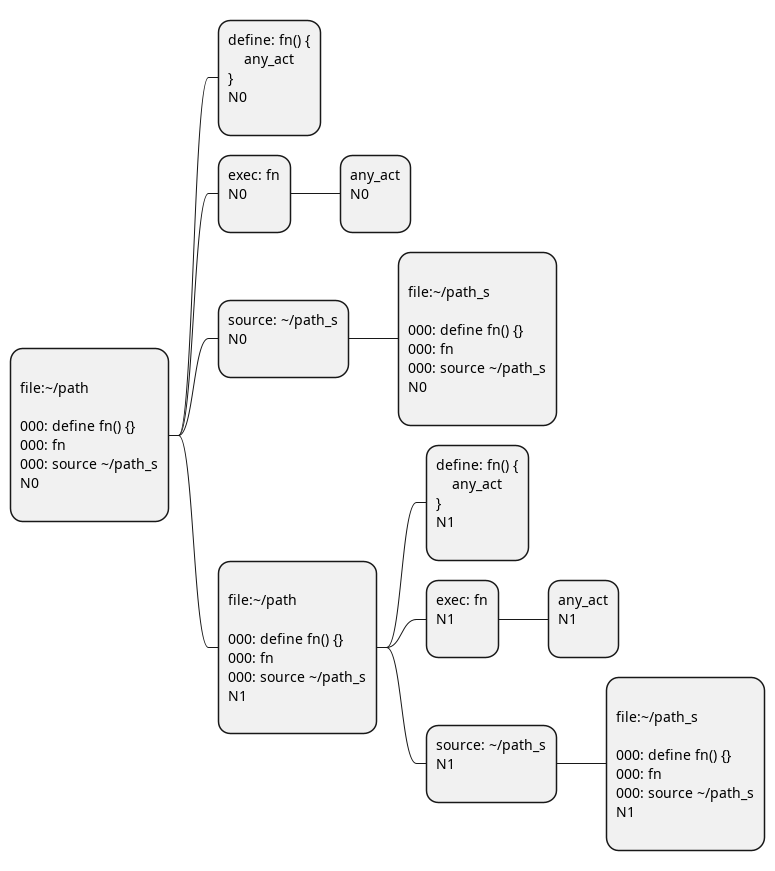

The diagram above was rendered by PlantUML. Its source (embedded in the PNG):
@startmindmap
'/home/st/.stl.d/stl.boot.d/stl.boot.flumen.d/stl.boot.flumen.puml.cntx.d/_001.stdgm.puml


' STANDART DGM -------- start --------
*:
file:\~/path

000: define fn() {}
000: fn 
000: source \~/path_s
N0
;


**:define: fn() {
    any_act
}
N0
;

**:exec: fn
N0
;

***:any_act
N0
;

**:source: \~/path_s
N0
;

***:
file:\~/path_s

000: define fn() {}
000: fn 
000: source \~/path_s
N0
;

' STANDART DGM -------- end --------

'/home/st/.stl.d/stl.boot.d/stl.boot.flumen.d/stl.boot.flumen.puml.cntx.d/002.d/_stdgm.puml


' STANDART DGM -------- start --------
**:
file:\~/path

000: define fn() {}
000: fn 
000: source \~/path_s
N1
;


***:define: fn() {
    any_act
}
N1
;

***:exec: fn
N1
;

****:any_act
N1
;

***:source: \~/path_s
N1
;

****:
file:\~/path_s

000: define fn() {}
000: fn 
000: source \~/path_s
N1
;

' STANDART DGM -------- end --------

@endmindmap